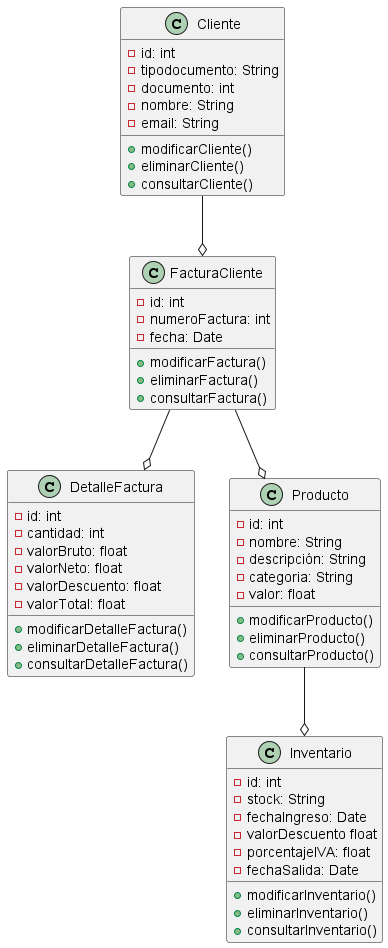

The diagram above was rendered by PlantUML. Its source (embedded in the PNG):
@startuml

class Cliente {
    - id: int
    - tipodocumento: String
    - documento: int
    - nombre: String
    - email: String
    + modificarCliente()
    + eliminarCliente()
    + consultarCliente()
}

class FacturaCliente {
    - id: int
    - numeroFactura: int
    - fecha: Date
    + modificarFactura()
    + eliminarFactura()
    + consultarFactura()
}

class DetalleFactura {
    - id: int 
    - cantidad: int 
    - valorBruto: float  
    - valorNeto: float
    - valorDescuento: float 
    - valorTotal: float 
    + modificarDetalleFactura()
    + eliminarDetalleFactura()
    + consultarDetalleFactura()
    
}

class Producto{
    - id: int
    - nombre: String 
    - descripción: String
    - categoria: String
    - valor: float
    + modificarProducto()
    + eliminarProducto()
    + consultarProducto()

}

class Inventario {
    - id: int 
    - stock: String
    - fechaIngreso: Date 
    - valorDescuento float
    - porcentajeIVA: float
    - fechaSalida: Date
    + modificarInventario()
    + eliminarInventario()
    + consultarInventario()
    
}

Cliente --o FacturaCliente
FacturaCliente --o  DetalleFactura
FacturaCliente --o Producto
Producto --o Inventario

@enduml